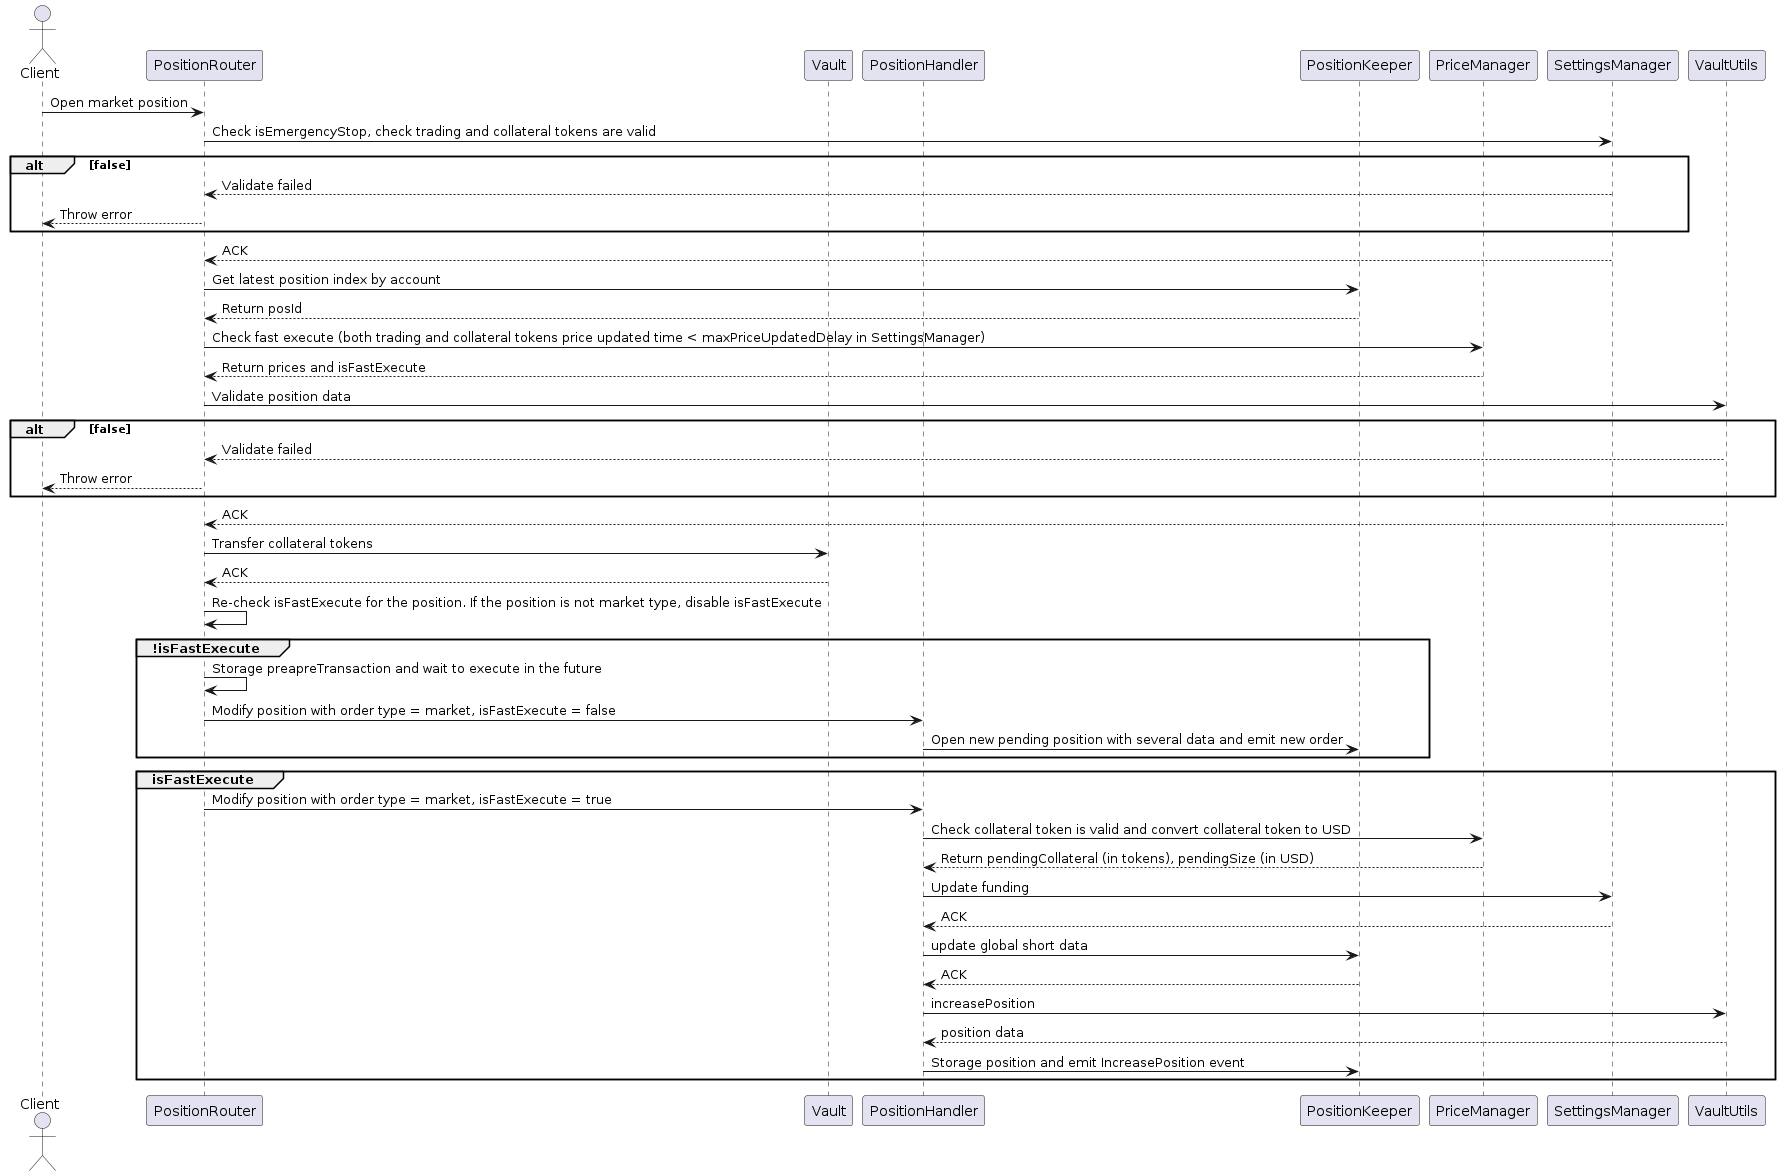

The diagram above was rendered by PlantUML. Its source (embedded in the PNG):
@startuml

actor Client order 0
participant PositionRouter order 1
participant Vault order 2
participant PositionHandler order 3
participant PositionKeeper order 4
participant PriceManager order 5
participant SettingsManager order 6
participant VaultUtils order 7

Client -> PositionRouter: Open market position
PositionRouter -> SettingsManager: Check isEmergencyStop, check trading and collateral tokens are valid

alt false
	SettingsManager --> PositionRouter: Validate failed
	PositionRouter --> Client: Throw error
end

SettingsManager --> PositionRouter: ACK
PositionRouter -> PositionKeeper: Get latest position index by account
PositionKeeper --> PositionRouter: Return posId
PositionRouter -> PriceManager: Check fast execute (both trading and collateral tokens price updated time < maxPriceUpdatedDelay in SettingsManager)
PriceManager --> PositionRouter: Return prices and isFastExecute
PositionRouter -> VaultUtils: Validate position data

alt false
	VaultUtils --> PositionRouter: Validate failed
	PositionRouter --> Client: Throw error
end

VaultUtils --> PositionRouter: ACK
PositionRouter -> Vault: Transfer collateral tokens
Vault --> PositionRouter: ACK
PositionRouter -> PositionRouter: Re-check isFastExecute for the position. If the position is not market type, disable isFastExecute

group !isFastExecute
	PositionRouter -> PositionRouter: Storage preapreTransaction and wait to execute in the future
	PositionRouter -> PositionHandler: Modify position with order type = market, isFastExecute = false
	PositionHandler -> PositionKeeper: Open new pending position with several data and emit new order
end

group isFastExecute
	PositionRouter -> PositionHandler: Modify position with order type = market, isFastExecute = true
	PositionHandler -> PriceManager: Check collateral token is valid and convert collateral token to USD
	PriceManager --> PositionHandler: Return pendingCollateral (in tokens), pendingSize (in USD)
	PositionHandler -> SettingsManager: Update funding
	SettingsManager --> PositionHandler: ACK
	PositionHandler -> PositionKeeper: update global short data
	PositionKeeper --> PositionHandler: ACK
	PositionHandler -> VaultUtils: increasePosition
	VaultUtils --> PositionHandler: position data
	PositionHandler -> PositionKeeper: Storage position and emit IncreasePosition event
end
@enduml